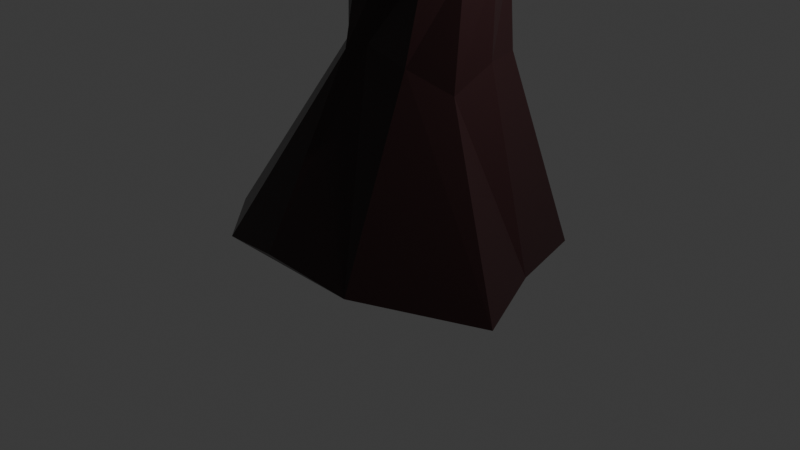 # Source: medis1_1_.blend  (saved by Blender 4.0.36; exported with 4.5.12 LTS)
import bpy
from mathutils import Matrix  # noqa: F401  (used for matrix-valued properties, if any)

bpy.ops.wm.read_factory_settings(use_empty=True)
scene = bpy.context.scene
scene.name = 'Scene'

# ---- collections
col_collection = bpy.data.collections.new('Collection'); scene.collection.children.link(col_collection)

# ---- materials (node trees are filled in below, after node groups)
mat_material_001 = bpy.data.materials.new('Material.001')
mat_material_001.use_transparent_shadow = False

# ---- material node trees
mat_material_001.use_nodes = True; mat_material_001.node_tree.nodes.clear()
_N = mat_material_001.node_tree.nodes; _L = mat_material_001.node_tree.links
n0 = _N.new('ShaderNodeBsdfPrincipled'); n0.name = 'Principled BSDF'; n0.location = (10, 300)
n0.inputs[0].default_value = (0.02362, 0.007978, 0.008744, 1.0)
n0.inputs[2].default_value = 0.3136
n1 = _N.new('ShaderNodeOutputMaterial'); n1.name = 'Material Output'; n1.location = (300, 300)
_L.new(n0.outputs[0], n1.inputs[0])
n1.is_active_output = True

# ---- world
world_world = bpy.data.worlds.new('World'); scene.world = world_world
world_world.use_nodes = True; world_world.node_tree.nodes.clear()
_N = world_world.node_tree.nodes; _L = world_world.node_tree.links
n0 = _N.new('ShaderNodeOutputWorld'); n0.name = 'World Output'; n0.location = (300, 300)
n1 = _N.new('ShaderNodeBackground'); n1.name = 'Background'; n1.location = (10, 300)
n1.inputs[0].default_value = (0.05088, 0.05088, 0.05088, 1.0)
_L.new(n1.outputs[0], n0.inputs[0])
n0.is_active_output = True
world_world.color = (0.05088, 0.05088, 0.05088)
world_world.use_sun_shadow = False
world_world.sun_shadow_jitter_overblur = 0.0

# ---- cameras
cam_camera = bpy.data.cameras.new('Camera')
cam_camera.clip_end = 100.0
cam_camera.ortho_scale = 7.314

# ---- lights
light_light = bpy.data.lights.new('Light', 'POINT')
light_light.transmission_factor = 0.0
light_light.energy = 1000.0
light_light.shadow_soft_size = 0.1
light_light.shadow_maximum_resolution = 0.006
light_light.use_absolute_resolution = True

# ---- meshes
me_cylinder = bpy.data.meshes.new('Cylinder')
me_cylinder.from_pydata([(-0.1236, 1.728, -0.9444), (0.5234, 0.7352, 0.8739), (0.8363, 1.371, -0.9005), (0.7809, 0.5823, 1.029), (1.461, 0.8434, -1.0), (1.072, 0.3883, 0.9295), (1.687, -3.412e-09, -1.0), (1.176, 6.847e-09, 0.9295), (2.008, -0.7928, -1.086), (1.196, -0.4845, 0.7382), (0.8434, -1.461, -1.0), (0.7881, -0.6726, 0.9295), (-0.1724, -1.51, -0.9263), (0.2274, -0.6002, 1.003), (-0.8434, -1.461, -1.0), (0.01145, -0.6726, 0.9295), (-1.461, -0.8434, -1.0), (-0.2728, -0.3883, 0.9295), (-1.687, -3.412e-09, -1.0), (-0.3769, 6.847e-09, 0.9295), (-1.404, 0.7469, -0.9688), (-0.1254, 0.2151, 0.8288), (-0.753, 1.384, -1.132), (0.01145, 0.6726, 0.9295), (0.2081, 0.6814, 1.87), (0.6166, 0.674, 1.82), (0.9475, 0.4472, 1.783), (1.101, 0.09753, 1.77), (1.063, -0.2582, 1.783), (0.8761, -0.5365, 1.82), (0.5934, -0.6953, 1.87), (0.2666, -0.7086, 1.92), (-0.04063, -0.5642, 1.957), (-0.2526, -0.2796, 1.97), (-0.2992, 0.1022, 1.957), (-0.1339, 0.4629, 1.92), (-0.004148, 0.3595, 3.361), (0.1902, 0.5936, 3.411), (0.4893, 0.6851, 3.446), (0.7852, 0.6062, 3.46), (0.9566, 0.4376, 3.446), (1.026, 0.2182, 3.411), (0.9858, -0.01285, 3.361), (0.8376, -0.2136, 3.312), (0.6014, -0.3304, 3.277), (0.333, -0.3214, 3.263), (0.09554, -0.1764, 3.277), (-0.03281, 0.07167, 3.312), (0.06456, -0.1569, 3.99), (-0.01419, 0.09433, 4.065), (0.001324, 0.3578, 4.131), (0.0928, 0.4231, 4.38), (0.386, 0.4771, 4.567), (0.6112, 0.366, 4.676), (0.7867, 0.1569, 4.696), (0.8654, -0.09433, 4.621), (0.8263, -0.3202, 4.471), (0.6799, -0.4604, 4.287), (0.4653, -0.4771, 4.118), (0.2401, -0.366, 4.009), (-1.101, -0.1982, 5.774), (-1.176, -0.04073, 5.865), (-1.245, 0.04514, 6.027), (-1.291, 0.03638, 6.218), (-1.301, -0.06466, 6.386), (-1.272, -0.2309, 6.486), (-1.212, -0.4178, 6.492), (-1.137, -0.5753, 6.402), (-1.067, -0.6612, 6.24), (-1.021, -0.6524, 6.049), (-1.012, -0.5514, 5.881), (-1.041, -0.3851, 5.78), (-3.367, -0.875, 5.296), (-3.369, -0.7147, 5.409), (-3.323, -0.6247, 5.578), (-3.241, -0.6292, 5.756), (-3.144, -0.7269, 5.897), (-3.059, -0.8917, 5.961), (-3.009, -1.079, 5.933), (-3.006, -1.24, 5.82), (-3.052, -1.33, 5.652), (-3.135, -1.325, 5.473), (-3.231, -1.228, 5.333), (-3.316, -1.063, 5.268), (-4.863, -1.531, 6.167), (-4.918, -1.433, 6.199), (-4.967, -1.367, 6.283), (-4.997, -1.351, 6.394), (-5.0, -1.389, 6.505), (-4.976, -1.471, 6.584), (-4.931, -1.575, 6.611), (-4.876, -1.673, 6.579), (-4.827, -1.739, 6.496), (-4.797, -1.756, 6.384), (-4.794, -1.718, 6.274), (-4.818, -1.635, 6.195), (-6.586, -2.376, 5.948), (-6.611, -2.331, 5.963), (-6.633, -2.301, 6.001), (-6.647, -2.294, 6.051), (-6.649, -2.311, 6.102), (-6.638, -2.348, 6.138), (-6.617, -2.396, 6.15), (-6.592, -2.44, 6.136), (-6.57, -2.47, 6.098), (-6.556, -2.478, 6.047), (-6.555, -2.46, 5.997), (-6.566, -2.423, 5.961), (0.8663, -0.2207, 2.907), (0.6636, -0.3643, 2.888), (0.8812, 0.4512, 2.945), (0.9889, 0.2256, 2.94), (-0.003733, -0.03021, 2.915), (-0.0767, 0.2398, 2.858), (0.0605, 0.4575, 2.907), (0.3201, 0.6181, 2.926), (0.4058, -0.4016, 2.875), (0.9801, -0.01168, 2.926), (0.6289, 0.6126, 2.94), (0.1546, -0.3087, 2.869), (0.4995, -0.5066, 2.488), (1.019, 0.02567, 2.462), (-0.1158, 0.2437, 2.443), (0.4427, 0.6412, 2.469), (0.2213, -0.4688, 2.495), (0.9371, -0.2286, 2.469), (0.7605, 0.5443, 2.462), (-0.01364, -0.2967, 2.498), (0.7535, -0.4168, 2.479), (0.9718, 0.3051, 2.459), (-0.1228, -0.06223, 2.53), (0.1215, 0.55, 2.479), (0.3151, 1.989, 3.133), (0.2302, 1.898, 3.156), (0.1306, 1.998, 3.013), (0.2204, 2.063, 2.959), (0.0656, 2.542, 3.526), (0.05546, 2.417, 3.524), (-0.1393, 2.463, 3.507), (-0.1354, 2.581, 3.47), (-0.05843, 2.679, 4.045), (-0.01519, 2.583, 3.976), (-0.1699, 2.49, 4.064), (-0.2393, 2.584, 4.103), (0.108, 2.539, 4.458), (0.1197, 2.525, 4.407), (0.1109, 2.444, 4.44), (0.08353, 2.454, 4.486), (0.5048, 2.473, 4.644), (0.5193, 2.484, 4.592), (0.5992, 2.472, 4.626), (0.5887, 2.445, 4.671), (0.5048, 2.473, 4.644), (0.5193, 2.484, 4.592), (0.5992, 2.472, 4.626), (0.5887, 2.445, 4.671), (-0.2003, -3.164, 3.579), (-0.01928, -3.175, 3.576), (-0.1512, -2.932, 3.446), (-0.3206, -2.909, 3.505), (-0.3141, -3.388, 2.913), (-0.2564, -3.389, 2.91), (-0.2985, -3.313, 2.955), (-0.3525, -3.326, 2.971), (-0.4015, -3.104, 2.528), (-0.3438, -3.1, 2.527), (-0.3859, -3.14, 2.605), (-0.4399, -3.157, 2.594), (-0.4684, -2.796, 2.716), (-0.4446, -2.794, 2.715), (-0.462, -2.811, 2.748), (-0.4843, -2.818, 2.743), (-0.7469, -0.3807, 5.374), (-0.8335, -0.1887, 5.365), (-0.9093, -0.009746, 5.452), (-0.954, 0.1083, 5.611), (-0.6327, -0.583, 5.834), (-0.631, -0.6084, 5.645), (-0.8398, -0.09397, 6.071), (-0.7533, -0.286, 6.08), (-0.9557, 0.1336, 5.8), (-0.6728, -0.5343, 5.476), (-0.6774, -0.465, 5.993), (-0.9139, 0.05963, 5.969), (-0.7143, -0.1845, 5.182), (-0.8242, 0.1364, 5.426), (-0.4571, -0.5887, 5.465), (-0.549, -0.2272, 5.896), (-0.8062, 0.177, 5.614), (-0.5218, -0.5267, 5.296), (-0.4728, -0.4158, 5.811), (-0.7415, 0.115, 5.783), (-0.616, -0.3788, 5.193), (-0.7905, 0.004059, 5.268), (-0.4392, -0.5481, 5.653), (-0.6473, -0.03295, 5.886), (-0.04928, -2.016, 5.885), (-0.1372, -2.032, 5.967), (-0.1364, -2.044, 5.881), (-0.05744, -2.035, 5.799), (-2.458, -0.2159, 4.203), (-2.526, -0.2238, 4.309), (-2.483, -0.3264, 4.259), (-2.414, -0.324, 4.154), (0.5653, -0.4145, 3.949), (0.3432, -0.3778, 3.84), (0.8524, 0.1008, 4.255), (0.8562, -0.1337, 4.189), (0.3995, 0.4713, 4.173), (0.5744, 0.4641, 4.197), (0.15, -0.2215, 3.779), (0.04188, 0.01362, 3.782), (0.05331, 0.2592, 3.849), (0.7521, -0.3236, 4.077), (0.7481, 0.3172, 4.258), (0.255, 0.4776, 3.977), (0.2194, -0.2771, 3.558), (0.8469, -0.1736, 3.751), (0.7655, 0.4508, 3.822), (0.05857, -0.07492, 3.546), (0.1218, 0.4264, 3.63), (0.6768, -0.327, 3.677), (0.8869, 0.2677, 3.834), (0.3338, 0.5629, 3.704), (0.4492, -0.3679, 3.606), (0.9191, 0.04399, 3.808), (0.5796, 0.5574, 3.774), (0.01886, 0.1865, 3.572), (2.784, -0.3379, 4.084), (2.758, -0.3156, 4.259), (2.76, -0.4075, 4.233), (2.756, -0.4231, 4.062), (3.676, -0.4834, 4.212), (3.509, -0.4612, 4.271), (3.532, -0.553, 4.26), (3.682, -0.5687, 4.176), (3.968, -0.6326, 5.091), (3.877, -0.6103, 4.939), (3.893, -0.7022, 4.96), (4.004, -0.7178, 5.091), (3.3, -0.7538, 5.465), (3.423, -0.7315, 5.337), (3.406, -0.8233, 5.357), (3.31, -0.839, 5.499), (3.006, -0.8439, 5.156), (3.161, -0.7636, 5.193), (3.167, -0.8588, 5.196), (3.01, -0.9303, 5.189), (3.159, -0.9419, 4.656), (3.21, -0.8385, 4.792), (3.237, -0.9295, 4.803), (3.161, -1.03, 4.685), (3.443, -0.9215, 4.554), (3.328, -0.8428, 4.665), (3.362, -0.9251, 4.699), (3.449, -1.011, 4.578), (3.607, -0.8017, 4.69), (3.436, -0.8451, 4.711), (3.495, -0.9113, 4.746), (3.657, -0.879, 4.697), (3.61, -0.6907, 4.967), (3.478, -0.7919, 4.903), (3.545, -0.8425, 4.949), (3.683, -0.7454, 4.983), (3.522, -0.7407, 5.115), (3.49, -0.7656, 5.099), (3.506, -0.778, 5.11), (3.54, -0.7541, 5.119), (-2.315, -0.4288, 6.117), (-2.255, -0.5943, 6.198), (-2.292, -0.7578, 5.499), (-2.347, -0.5704, 5.511), (-2.382, -0.4114, 5.614), (-2.339, -0.3092, 5.819), (-2.159, -1.029, 5.916), (-2.136, -0.9872, 5.72), (-2.2, -0.7816, 6.185), (-2.322, -0.3136, 5.946), (-2.167, -0.9234, 5.621), (-2.165, -0.9407, 6.082), (-1.994, -0.4979, 6.274), (-2.016, -0.4717, 5.581), (-2.129, -0.2416, 5.864), (-1.938, -0.9241, 5.774), (-1.938, -0.6852, 6.266), (-2.125, -0.2465, 5.992), (-1.959, -0.86, 5.673), (-1.892, -0.8438, 6.167), (-2.046, -0.3323, 6.188), (-1.96, -0.659, 5.573), (-2.062, -0.3131, 5.681), (-1.869, -0.9313, 6.002), (-1.699, -1.722, 5.112), (-1.714, -1.69, 5.063), (-1.601, -1.691, 5.139), (-1.611, -1.659, 5.089), (-2.445, 0.1545, 5.886), (-2.436, 0.1521, 5.957), (-2.33, 0.1919, 5.912), (-2.327, 0.1892, 5.983), (-1.242, -0.03519, 2.859), (-1.198, -0.02342, 3.0), (-1.225, 0.0758, 2.979), (-1.24, 0.07724, 2.827), (-0.3213, -0.1706, 4.58), (-0.3957, 0.2292, 4.814), (0.1383, -0.5536, 4.801), (0.1732, -0.05496, 5.246), (-0.3129, 0.32, 5.001), (-0.02369, -0.5017, 4.702), (0.2286, -0.2124, 5.189), (-0.1725, 0.2977, 5.169), (-0.184, -0.3723, 4.595), (-0.3988, 0.04961, 4.661), (0.113, -0.4601, 5.002), (-0.01222, 0.1684, 5.275), (-0.1694, -0.1652, 4.348), (-0.2301, 0.265, 4.578), (0.428, -0.4741, 4.69), (0.3594, -0.00141, 5.078), (-0.1223, 0.3752, 4.763), (0.1688, -0.492, 4.472), (0.4152, -0.1676, 5.023), (0.04729, 0.3683, 4.932), (-0.0171, -0.3699, 4.365), (-0.2474, 0.06721, 4.426), (0.4214, -0.3569, 4.901), (0.2331, 0.2462, 5.04), (0.9834, -0.1177, 6.001), (1.007, -0.1853, 5.977), (1.063, -0.09476, 5.93), (1.087, -0.166, 5.906), (1.523, -2.889, 6.205), (1.471, -2.907, 6.222), (1.475, -2.923, 6.188), (1.524, -2.909, 6.169), (1.789, -3.471, 6.542), (1.758, -3.509, 6.511), (1.794, -3.514, 6.499), (1.826, -3.481, 6.527), (1.843, -3.779, 6.854), (1.812, -3.816, 6.823), (1.847, -3.822, 6.811), (1.88, -3.788, 6.839), (-4.218, -1.11, 6.248), (-4.168, -1.227, 6.322), (-4.185, -1.394, 5.804), (-4.233, -1.255, 5.8), (-4.265, -1.13, 5.867), (-4.274, -1.054, 5.986), (-4.079, -1.567, 6.14), (-4.097, -1.574, 6.001), (-4.121, -1.366, 6.326), (-4.257, -1.047, 6.125), (-4.135, -1.511, 5.877), (-4.088, -1.491, 6.259), (-3.936, -1.157, 6.246), (-4.051, -1.175, 5.694), (-4.075, -0.9641, 5.9), (-3.895, -1.522, 5.89), (-3.888, -1.306, 6.243), (-4.044, -0.9592, 6.048), (-3.946, -1.452, 5.763), (-3.861, -1.438, 6.167), (-3.993, -1.03, 6.175), (-4.003, -1.325, 5.692), (-4.077, -1.043, 5.771), (-3.864, -1.517, 6.038), (-3.792, -2.141, 6.03), (-3.898, -2.215, 6.055), (-3.852, -2.256, 6.01), (-3.748, -2.188, 5.98), (-3.68, -2.273, 6.237), (-3.734, -2.379, 6.293), (-3.663, -2.373, 6.319), (-3.604, -2.273, 6.266), (-3.742, -2.162, 6.45), (-3.79, -2.214, 6.56), (-3.787, -2.139, 6.571), (-3.738, -2.082, 6.468), (-4.013, -2.129, 6.343), (-4.061, -2.182, 6.454), (-4.058, -2.107, 6.464), (-4.008, -2.05, 6.361), (-0.233, 1.886, 4.295), (-0.2968, 1.824, 4.215), (-0.1457, 1.906, 4.16), (-0.2309, 1.876, 4.105), (-0.4023, 2.34, 4.226), (-0.4386, 2.23, 4.252), (-0.4482, 2.285, 4.08), (-0.5021, 2.209, 4.13), (-1.086, 2.734, 4.345), (-1.009, 2.65, 4.379), (-1.136, 2.607, 4.258), (-1.081, 2.545, 4.325)], [], [(0, 1, 3, 2), (2, 3, 5, 4), (4, 5, 7, 6), (6, 7, 9, 8), (8, 9, 11, 10), (10, 11, 13, 12), (12, 13, 15, 14), (14, 15, 17, 16), (16, 17, 19, 18), (18, 19, 21, 20), (1, 23, 35, 24), (20, 21, 23, 22), (22, 23, 1, 0), (0, 2, 4, 6, 8, 10, 12, 14, 16, 18, 20, 22), (109, 108, 42, 43), (3, 1, 24, 25), (7, 5, 26, 27), (23, 21, 34, 35), (5, 3, 25, 26), (21, 19, 33, 34), (19, 17, 32, 33), (17, 15, 31, 32), (15, 13, 30, 31), (13, 11, 29, 30), (11, 9, 28, 29), (9, 7, 27, 28), (205, 204, 57, 58), (111, 110, 39, 40), (113, 112, 46, 47), (115, 114, 36, 37), (116, 109, 43, 44), (117, 111, 40, 41), (114, 113, 47, 36), (115, 37, 133, 134), (44, 45, 156, 157), (108, 117, 41, 42), (110, 118, 38, 39), (112, 119, 45, 46), (173, 172, 71, 60), (207, 206, 54, 55), (209, 208, 51, 52), (210, 205, 58, 59), (212, 211, 48, 49), (213, 207, 55, 56), (214, 209, 52, 53), (211, 210, 59, 48), (215, 212, 49, 50), (204, 213, 56, 57), (206, 214, 53, 54), (51, 208, 386, 384), (269, 268, 76, 77), (175, 174, 61, 62), (177, 176, 68, 69), (179, 178, 65, 66), (180, 175, 62, 63), (181, 177, 69, 70), (182, 179, 66, 67), (183, 180, 63, 64), (172, 181, 70, 71), (174, 173, 60, 61), (176, 182, 67, 68), (178, 183, 64, 65), (345, 344, 88, 89), (271, 270, 83, 72), (273, 272, 73, 74), (275, 274, 80, 81), (276, 269, 77, 78), (277, 273, 74, 75), (278, 275, 81, 82), (279, 276, 78, 79), (268, 277, 75, 76), (270, 278, 82, 83), (272, 271, 72, 73), (274, 279, 79, 80), (92, 91, 103, 104), (347, 346, 95, 84), (349, 348, 85, 86), (351, 350, 92, 93), (352, 345, 89, 90), (353, 349, 86, 87), (354, 351, 93, 94), (355, 352, 90, 91), (344, 353, 87, 88), (346, 354, 94, 95), (348, 347, 84, 85), (350, 355, 91, 92), (97, 96, 107, 106, 105, 104, 103, 102, 101, 100, 99, 98), (89, 88, 100, 101), (84, 95, 107, 96), (86, 85, 97, 98), (93, 92, 104, 105), (90, 89, 101, 102), (87, 86, 98, 99), (94, 93, 105, 106), (91, 90, 102, 103), (88, 87, 99, 100), (95, 94, 106, 107), (85, 84, 96, 97), (130, 127, 119, 112), (129, 126, 118, 110), (128, 125, 117, 108), (127, 124, 116, 119), (126, 123, 115, 118), (131, 122, 113, 114), (125, 121, 111, 117), (124, 120, 109, 116), (123, 131, 114, 115), (112, 113, 302, 301), (121, 129, 110, 111), (120, 128, 108, 109), (31, 30, 128, 120), (28, 27, 129, 121), (35, 34, 130, 122), (25, 24, 131, 123), (32, 31, 120, 124), (29, 28, 121, 125), (24, 35, 122, 131), (26, 25, 123, 126), (33, 32, 124, 127), (30, 29, 125, 128), (27, 26, 126, 129), (34, 33, 127, 130), (135, 134, 138, 139), (118, 115, 134, 135), (38, 118, 135, 132), (37, 38, 132, 133), (136, 139, 143, 140), (134, 133, 137, 138), (132, 135, 139, 136), (133, 132, 136, 137), (143, 142, 146, 147), (137, 136, 140, 141), (139, 138, 142, 143), (138, 137, 141, 142), (146, 145, 149, 150), (142, 141, 145, 146), (140, 143, 147, 144), (141, 140, 144, 145), (148, 151, 155, 152), (144, 147, 151, 148), (145, 144, 148, 149), (147, 146, 150, 151), (155, 154, 153, 152), (149, 148, 152, 153), (151, 150, 154, 155), (150, 149, 153, 154), (156, 159, 163, 160), (116, 44, 157, 158), (119, 116, 158, 159), (45, 119, 159, 156), (160, 163, 167, 164), (157, 156, 160, 161), (159, 158, 162, 163), (158, 157, 161, 162), (167, 166, 170, 171), (161, 160, 164, 165), (163, 162, 166, 167), (162, 161, 165, 166), (171, 170, 169, 168), (166, 165, 169, 170), (164, 167, 171, 168), (165, 164, 168, 169), (195, 191, 183, 178), (194, 190, 182, 176), (174, 193, 200, 201), (192, 189, 181, 172), (191, 188, 180, 183), (190, 187, 179, 182), (189, 186, 177, 181), (188, 185, 175, 180), (187, 195, 178, 179), (194, 176, 197, 196), (185, 193, 174, 175), (184, 192, 172, 173), (304, 312, 192, 184), (305, 313, 193, 185), (306, 314, 194, 186), (307, 315, 195, 187), (308, 305, 185, 188), (309, 306, 186, 189), (310, 307, 187, 190), (311, 308, 188, 191), (312, 309, 189, 192), (313, 304, 184, 193), (314, 310, 190, 194), (315, 311, 191, 195), (199, 196, 197, 198), (177, 186, 199, 198), (186, 194, 196, 199), (176, 177, 198, 197), (200, 203, 202, 201), (184, 173, 202, 203), (173, 174, 201, 202), (193, 184, 203, 200), (226, 223, 215, 208), (225, 222, 214, 206), (224, 221, 213, 204), (223, 220, 212, 215), (227, 219, 210, 211), (222, 218, 209, 214), (221, 217, 207, 213), (220, 227, 211, 212), (219, 216, 205, 210), (218, 226, 208, 209), (217, 225, 228, 231), (216, 224, 204, 205), (46, 45, 224, 216), (43, 42, 225, 217), (40, 39, 226, 218), (47, 46, 216, 219), (37, 36, 227, 220), (44, 43, 217, 221), (41, 40, 218, 222), (36, 47, 219, 227), (38, 37, 220, 223), (45, 44, 221, 224), (42, 41, 222, 225), (39, 38, 223, 226), (230, 231, 235, 234), (225, 206, 229, 228), (206, 207, 230, 229), (207, 217, 231, 230), (235, 232, 236, 239), (228, 229, 233, 232), (231, 228, 232, 235), (229, 230, 234, 233), (238, 239, 243, 242), (233, 234, 238, 237), (234, 235, 239, 238), (232, 233, 237, 236), (240, 241, 245, 244), (236, 237, 241, 240), (239, 236, 240, 243), (237, 238, 242, 241), (247, 244, 248, 251), (243, 240, 244, 247), (241, 242, 246, 245), (242, 243, 247, 246), (250, 251, 255, 254), (245, 246, 250, 249), (246, 247, 251, 250), (244, 245, 249, 248), (255, 252, 256, 259), (248, 249, 253, 252), (251, 248, 252, 255), (249, 250, 254, 253), (259, 256, 260, 263), (253, 254, 258, 257), (254, 255, 259, 258), (252, 253, 257, 256), (262, 263, 267, 266), (257, 258, 262, 261), (258, 259, 263, 262), (256, 257, 261, 260), (267, 264, 265, 266), (260, 261, 265, 264), (263, 260, 264, 267), (261, 262, 266, 265), (291, 287, 279, 274), (290, 281, 271, 272), (289, 286, 278, 270), (288, 285, 277, 268), (287, 284, 276, 279), (286, 283, 294, 295), (273, 277, 297, 296), (284, 280, 269, 276), (283, 291, 274, 275), (282, 290, 272, 273), (281, 289, 270, 271), (280, 288, 268, 269), (65, 64, 288, 280), (60, 71, 289, 281), (62, 61, 290, 282), (69, 68, 291, 283), (66, 65, 280, 284), (63, 62, 282, 285), (70, 69, 283, 286), (67, 66, 284, 287), (64, 63, 285, 288), (71, 70, 286, 289), (61, 60, 281, 290), (68, 67, 287, 291), (295, 294, 292, 293), (283, 275, 292, 294), (278, 286, 295, 293), (275, 278, 293, 292), (299, 298, 296, 297), (277, 285, 299, 297), (285, 282, 298, 299), (282, 273, 296, 298), (303, 300, 301, 302), (130, 112, 301, 300), (113, 122, 303, 302), (122, 130, 300, 303), (327, 323, 311, 315), (326, 322, 310, 314), (325, 316, 304, 313), (324, 321, 309, 312), (323, 320, 308, 311), (322, 319, 330, 331), (321, 318, 306, 309), (320, 317, 305, 308), (319, 327, 315, 307), (318, 326, 332, 335), (317, 325, 313, 305), (316, 324, 312, 304), (48, 59, 324, 316), (50, 49, 325, 317), (57, 56, 326, 318), (54, 53, 327, 319), (51, 50, 317, 320), (58, 57, 318, 321), (55, 54, 319, 322), (52, 51, 320, 323), (59, 58, 321, 324), (49, 48, 316, 325), (56, 55, 322, 326), (53, 52, 323, 327), (331, 330, 328, 329), (319, 307, 328, 330), (310, 322, 331, 329), (307, 310, 329, 328), (334, 335, 339, 338), (326, 314, 333, 332), (314, 306, 334, 333), (306, 318, 335, 334), (338, 339, 343, 342), (332, 333, 337, 336), (335, 332, 336, 339), (333, 334, 338, 337), (343, 340, 341, 342), (336, 337, 341, 340), (339, 336, 340, 343), (337, 338, 342, 341), (367, 363, 355, 350), (366, 357, 347, 348), (365, 362, 354, 346), (364, 361, 353, 344), (363, 360, 352, 355), (362, 359, 351, 354), (361, 358, 349, 353), (360, 356, 345, 352), (350, 351, 370, 369), (358, 366, 348, 349), (357, 365, 346, 347), (356, 364, 344, 345), (77, 76, 364, 356), (72, 83, 365, 357), (74, 73, 366, 358), (81, 80, 367, 359), (78, 77, 356, 360), (75, 74, 358, 361), (82, 81, 359, 362), (79, 78, 360, 363), (76, 75, 361, 364), (83, 82, 362, 365), (73, 72, 357, 366), (80, 79, 363, 367), (371, 368, 372, 375), (351, 359, 371, 370), (367, 350, 369, 368), (359, 367, 368, 371), (373, 374, 378, 377), (369, 370, 374, 373), (370, 371, 375, 374), (368, 369, 373, 372), (378, 379, 383, 382), (374, 375, 379, 378), (372, 373, 377, 376), (375, 372, 376, 379), (383, 380, 381, 382), (376, 377, 381, 380), (379, 376, 380, 383), (377, 378, 382, 381), (387, 385, 389, 391), (208, 215, 387, 386), (215, 50, 385, 387), (50, 51, 384, 385), (391, 389, 393, 395), (385, 384, 388, 389), (386, 387, 391, 390), (384, 386, 390, 388), (394, 395, 393, 392), (389, 388, 392, 393), (390, 391, 395, 394), (388, 390, 394, 392)])
_uv = me_cylinder.uv_layers.new(name='UVMap')
_uv.uv.foreach_set('vector', [1.714, 4.749, 2.039, 3.427, 2.193, 3.315, 2.308, 4.722, 3.82, 4.648, 4.159, 3.212, 4.366, 3.267, 4.328, 4.675, 4.328, 4.675, 4.366, 3.267, 4.648, 3.23, 4.942, 4.594, 4.942, 4.594, 4.648, 3.23, 4.991, 3.317, 5.552, 4.581, 0.1463, 2.879, -0.9885, 2.024, -1.027, 1.688, 0.364, 1.994, 0.364, 1.994, -1.027, 1.688, -0.9883, 1.307, 0.495, 1.291, 0.495, 1.291, -0.9883, 1.307, -0.8927, 1.167, 0.6555, 0.8606, 2.822, 0.5907, 3.108, -0.7706, 3.333, -0.8149, 3.311, 0.4943, 3.311, 0.4943, 3.333, -0.8149, 3.614, -0.8555, 3.921, 0.4062, 4.569, 0.5436, 4.796, -0.4625, 5.009, -0.5666, 5.133, 0.5436, 2.039, 3.427, 1.678, 3.373, 1.574, 2.657, 1.847, 2.711, 0.6555, 4.689, 1.497, 3.419, 1.678, 3.373, 1.213, 4.851, 1.213, 4.851, 1.678, 3.373, 2.039, 3.427, 1.714, 4.749, -3.684, 5.409, -4.251, 4.952, -4.552, 4.458, -4.515, 3.839, -4.552, 3.234, -3.618, 3.043, -2.924, 3.237, -2.481, 3.422, -2.204, 3.976, -2.241, 4.595, -2.6, 5.035, -3.179, 5.321, -2.372, 1.268, -2.436, 1.42, -2.789, 1.44, -2.708, 1.323, 2.193, 3.315, 2.039, 3.427, 1.847, 2.711, 2.124, 2.756, 4.648, 3.23, 4.366, 3.267, 4.221, 2.67, 4.491, 2.647, 4.046, -0.8855, 3.75, -0.7854, 3.581, -1.58, 3.82, -1.573, 4.366, 3.267, 4.159, 3.212, 3.988, 2.663, 4.221, 2.67, 3.75, -0.7854, 3.614, -0.8555, 3.309, -1.553, 3.581, -1.58, 3.614, -0.8555, 3.333, -0.8149, 3.091, -1.505, 3.309, -1.553, 3.333, -0.8149, 3.108, -0.7706, 2.965, -1.445, 3.091, -1.505, -0.8927, 1.167, -0.9883, 1.307, -1.63, 1.374, -1.607, 1.143, -0.9883, 1.307, -1.027, 1.688, -1.663, 1.594, -1.63, 1.374, -1.027, 1.688, -0.9885, 2.024, -1.702, 1.762, -1.663, 1.594, 4.991, 3.317, 4.648, 3.23, 4.491, 2.647, 4.717, 2.602, -2.963, 0.8686, -3.071, 0.9922, -3.316, 0.9982, -3.162, 0.8844, 4.276, 1.835, 4.1, 1.853, 3.928, 1.505, 4.083, 1.5, 3.57, -2.208, 3.37, -2.22, 3.224, -2.454, 3.406, -2.51, 1.949, 1.962, 1.741, 1.962, 1.694, 1.634, 1.872, 1.615, -2.314, 1.093, -2.372, 1.268, -2.708, 1.323, -2.629, 1.157, 4.432, 1.822, 4.276, 1.835, 4.083, 1.5, 4.248, 1.504, 3.705, -2.252, 3.57, -2.208, 3.406, -2.51, 3.599, -2.567, -0.2586, 4.732, -0.5651, 4.561, 0.05519, 3.864, 0.179, 3.842, 4.544, -2.407, 4.355, -2.431, 4.322, -4.499, 4.45, -4.484, 4.545, 1.813, 4.432, 1.822, 4.248, 1.504, 4.396, 1.515, 0.7201, 1.615, 0.6555, 1.487, 0.9552, 1.279, 1.039, 1.449, 3.37, -2.22, 3.164, -2.153, 3.101, -2.416, 3.224, -2.454, 3.106, -3.985, 2.963, -3.968, 2.95, -4.274, 3.087, -4.29, 4.371, 0.9196, 4.209, 0.8959, 4.117, 0.5907, 4.309, 0.6197, 1.466, 1.096, 1.404, 0.9926, 1.459, 0.735, 1.661, 0.882, -2.905, 0.7709, -2.963, 0.8686, -3.162, 0.8844, -3.061, 0.7685, 3.478, -2.896, 3.314, -2.829, 3.173, -2.959, 3.349, -3.038, 4.482, 0.9783, 4.371, 0.9196, 4.309, 0.6197, 4.463, 0.7021, 4.04, 0.9138, 3.907, 0.969, 3.82, 0.7074, 3.938, 0.6228, 3.314, -2.829, 3.14, -2.799, 3.009, -2.942, 3.173, -2.959, 3.599, -2.991, 3.478, -2.896, 3.349, -3.038, 3.525, -3.106, -3.071, 0.9922, -3.2, 1.105, -3.482, 1.079, -3.316, 0.9982, 4.209, 0.8959, 4.04, 0.9138, 3.938, 0.6228, 4.117, 0.5907, 5.019, -3.243, 5.233, -3.243, 5.106, -2.168, 5.045, -2.18, 2.671, -2.311, 2.803, -2.31, 2.822, -1.679, 2.686, -1.698, 3.302, -4.191, 3.23, -4.066, 3.195, -4.372, 3.246, -4.499, -3.996, -0.1622, -4.127, -0.1964, -4.319, -0.5762, -4.198, -0.5077, 2.531, -3.387, 2.68, -3.375, 2.653, -3.061, 2.514, -3.056, 2.111, -0.3548, 1.986, -0.309, 2.181, -0.6142, 2.295, -0.6947, -3.882, -0.1483, -3.996, -0.1622, -4.198, -0.5077, -4.097, -0.4558, 2.402, -3.393, 2.531, -3.387, 2.514, -3.056, 2.4, -3.066, 2.231, -0.3861, 2.111, -0.3548, 2.295, -0.6947, 2.4, -0.7636, 2.963, -3.968, 2.839, -4.022, 2.822, -4.328, 2.95, -4.274, 3.23, -4.066, 3.106, -3.985, 3.087, -4.29, 3.195, -4.372, -4.127, -0.1964, -4.241, -0.2417, -4.427, -0.6431, -4.319, -0.5762, 2.944, 5.091, 2.822, 5.16, 2.822, 4.845, 2.942, 4.776, 2.693, -0.882, 2.789, -0.8756, 2.766, -0.2903, 2.698, -0.2881, 2.935, 1.521, 3.074, 1.522, 3.067, 2.285, 2.929, 2.28, 1.746, -1.319, 1.597, -1.312, 1.193, -1.941, 1.319, -1.939, -3.744, -1.236, -3.869, -1.295, -3.501, -1.884, -3.366, -1.904, 2.535, -2.302, 2.671, -2.311, 2.686, -1.698, 2.552, -1.686, 1.834, -1.342, 1.746, -1.319, 1.319, -1.939, 1.458, -1.934, 3.214, 1.47, 3.265, 1.46, 3.286, 2.213, 3.198, 2.26, 2.431, -2.286, 2.535, -2.302, 2.552, -1.686, 2.456, -1.647, 1.945, -1.404, 1.834, -1.342, 1.458, -1.934, 1.573, -1.928, 3.074, 1.522, 3.214, 1.47, 3.198, 2.26, 3.067, 2.285, 2.822, 1.511, 2.935, 1.521, 2.929, 2.28, 2.822, 2.247, -3.869, -1.295, -3.991, -1.32, -3.634, -1.873, -3.501, -1.884, -3.723, -3.291, -3.778, -3.331, -3.094, -4.499, -3.069, -4.48, 3.017, 2.94, 3.122, 2.936, 3.162, 3.41, 3.081, 3.42, 1.324, -2.728, 1.246, -2.706, 1.284, -3.263, 1.329, -3.303, -3.531, -2.684, -3.629, -2.698, -3.723, -3.291, -3.65, -3.252, 2.589, -0.8803, 2.693, -0.882, 2.698, -0.2881, 2.616, -0.2938, 1.421, -2.753, 1.324, -2.728, 1.329, -3.303, 1.395, -3.349, -3.447, -2.678, -3.531, -2.684, -3.65, -3.252, -3.58, -3.223, 2.505, -0.871, 2.589, -0.8803, 2.616, -0.2938, 2.541, -0.3059, 1.511, -2.772, 1.421, -2.753, 1.395, -3.349, 1.466, -3.387, 3.122, 2.936, 3.213, 2.925, 3.224, 3.409, 3.162, 3.41, 2.927, 2.935, 3.017, 2.94, 3.081, 3.42, 3.004, 3.436, -3.629, -2.698, -3.717, -2.717, -3.778, -3.331, -3.723, -3.291, 1.373, 4.992, 1.337, 4.992, 1.306, 4.973, 1.288, 4.94, 1.288, 4.902, 1.306, 4.87, 1.337, 4.851, 1.373, 4.851, 1.404, 4.87, 1.422, 4.902, 1.422, 4.94, 1.404, 4.973, 2.698, -0.2881, 2.766, -0.2903, 2.582, 1.04, 2.551, 1.041, 3.081, 3.42, 3.162, 3.41, 3.334, 4.764, 3.298, 4.769, 1.329, -3.303, 1.284, -3.263, 0.6555, -4.442, 0.6755, -4.461, -3.65, -3.252, -3.723, -3.291, -3.069, -4.48, -3.036, -4.462, 2.616, -0.2938, 2.698, -0.2881, 2.551, 1.041, 2.513, 1.039, 1.395, -3.349, 1.329, -3.303, 0.6755, -4.461, 0.7057, -4.481, -3.58, -3.223, -3.65, -3.252, -3.036, -4.462, -3.004, -4.449, 2.541, -0.3059, 2.616, -0.2938, 2.513, 1.039, 2.479, 1.033, 1.466, -3.387, 1.395, -3.349, 0.7057, -4.481, 0.7379, -4.499, 3.162, 3.41, 3.224, 3.409, 3.363, 4.764, 3.334, 4.764, 3.004, 3.436, 3.081, 3.42, 3.298, 4.769, 3.262, 4.776, 3.395, -1.956, 3.224, -1.905, 3.164, -2.153, 3.37, -2.22, 4.262, 2.181, 4.052, 2.2, 3.933, 1.869, 4.1, 1.853, -2.103, 1.401, -2.149, 1.55, -2.492, 1.52, -2.436, 1.42, -1.997, 0.8973, -2.017, 1.033, -2.314, 1.093, -2.278, 0.9374, 2.221, 2.298, 2.021, 2.29, 1.949, 1.962, 2.16, 1.959, 1.785, 2.272, 1.565, 2.276, 1.605, 1.983, 1.741, 1.962, 4.606, 2.121, 4.458, 2.152, 4.276, 1.835, 4.432, 1.822, -2.017, 1.033, -2.056, 1.217, -2.372, 1.268, -2.314, 1.093, 2.021, 2.29, 1.785, 2.272, 1.741, 1.962, 1.949, 1.962, 0.2354, 4.555, 0.4307, 4.608, 0.3072, 5.417, 0.2354, 5.398, 4.458, 2.152, 4.262, 2.181, 4.1, 1.853, 4.276, 1.835, -2.056, 1.217, -2.103, 1.401, -2.436, 1.42, -2.372, 1.268, -1.607, 1.143, -1.63, 1.374, -2.103, 1.401, -2.056, 1.217, 4.717, 2.602, 4.491, 2.647, 4.262, 2.181, 4.458, 2.152, 3.82, -1.573, 3.581, -1.58, 3.395, -1.956, 3.616, -1.92, 2.124, 2.756, 1.847, 2.711, 1.785, 2.272, 2.021, 2.29, -1.595, 0.9483, -1.607, 1.143, -2.056, 1.217, -2.017, 1.033, 4.853, 2.547, 4.717, 2.602, 4.458, 2.152, 4.606, 2.121, 1.847, 2.711, 1.574, 2.657, 1.565, 2.276, 1.785, 2.272, 2.308, 2.778, 2.124, 2.756, 2.021, 2.29, 2.221, 2.298, 3.309, -1.553, 3.091, -1.505, 3.082, -1.872, 3.224, -1.905, -1.63, 1.374, -1.663, 1.594, -2.149, 1.55, -2.103, 1.401, 4.491, 2.647, 4.221, 2.67, 4.052, 2.2, 4.262, 2.181, 3.581, -1.58, 3.309, -1.553, 3.224, -1.905, 3.395, -1.956, 0.2354, 3.832, 0.179, 3.842, 0.0406, 3.355, 0.1053, 3.297, 5.133, -0.5666, 5.343, -0.5034, 5.206, 0.4754, 5.133, 0.5038, 0.6246, 4.461, 0.2635, 4.555, 0.2354, 3.487, 0.3587, 3.555, 2.568, 3.623, 2.786, 3.671, 2.714, 4.623, 2.651, 4.562, 5.128, 5.358, 4.999, 5.407, 4.909, 4.963, 5.052, 5.0, 0.179, 3.842, 0.05519, 3.864, 0.01319, 3.4, 0.0406, 3.355, 0.3587, 3.555, 0.2354, 3.487, 0.5904, 3.043, 0.6246, 3.116, 2.651, 4.562, 2.714, 4.623, 2.582, 4.991, 2.568, 4.904, -0.2826, 3.06, -0.2924, 3.14, -0.5406, 3.068, -0.5651, 3.043, -0.3972, 5.394, -0.4787, 5.387, -0.5651, 5.006, -0.4954, 5.062, 0.1053, 3.297, 0.0406, 3.355, -0.2924, 3.14, -0.2826, 3.06, 5.254, 5.342, 5.128, 5.324, 5.183, 4.996, 5.31, 4.95, 3.274, 5.123, 3.217, 5.123, 3.219, 4.834, 3.222, 4.776, 5.31, 4.95, 5.183, 4.996, 5.128, 4.691, 5.148, 4.675, 5.052, 5.0, 4.909, 4.963, 5.094, 4.675, 5.128, 4.696, -0.4954, 5.062, -0.5651, 5.006, -0.4059, 4.732, -0.3972, 4.77, 2.392, 2.361, 2.392, 2.361, 2.392, 2.361, 2.392, 2.361, 3.114, 5.13, 3.051, 5.143, 3.051, 4.776, 3.069, 4.838, 4.913, -0.5789, 4.878, -0.591, 4.878, -0.8856, 4.916, -0.8788, 0.2352, 5.102, 0.1981, 5.097, 0.2028, 4.732, 0.2352, 4.733, 4.375, 0.5235, 4.411, 0.5247, 4.414, 0.583, 4.375, 0.5801, 2.392, 2.361, 2.392, 2.361, 2.392, 2.361, 2.392, 2.361, 2.392, 2.361, 2.392, 2.361, 2.392, 2.361, 2.392, 2.361, 2.392, 2.361, 2.392, 2.361, 2.392, 2.361, 2.392, 2.361, 4.728, 4.675, 4.909, 4.754, 4.561, 5.073, 4.506, 5.106, -0.9949, 4.881, -1.267, 4.839, -1.267, 3.057, -1.209, 3.263, 4.731, -2.616, 4.544, -2.65, 4.611, -4.493, 4.731, -4.499, 4.355, -2.431, 4.205, -2.415, 4.205, -4.33, 4.322, -4.499, 4.506, 5.106, 4.561, 5.073, 4.642, 5.354, 4.666, 5.408, 5.233, -3.243, 5.354, -3.214, 5.327, -2.717, 5.288, -2.725, -0.3972, 4.732, -0.2787, 4.733, -0.3342, 5.105, -0.3751, 5.107, -1.209, 3.263, -1.267, 3.057, -0.8003, 3.043, -0.8422, 3.098, 0.9676, 4.851, 1.008, 4.853, 1.008, 5.079, 0.9913, 5.078, 5.288, -2.725, 5.327, -2.717, 5.273, -2.472, 5.233, -2.482, -0.3751, 5.107, -0.3342, 5.105, -0.2787, 5.357, -0.3142, 5.377, -0.8422, 3.098, -0.8003, 3.043, -0.5651, 3.298, -0.6196, 3.272, 2.796, 1.322, 2.811, 1.33, 2.809, 1.357, 2.796, 1.347, -0.6196, 3.272, -0.5651, 3.298, -0.7331, 3.502, -0.7557, 3.492, 4.666, 5.408, 4.642, 5.354, 4.899, 5.292, 4.909, 5.314, 2.308, 4.839, 2.348, 4.849, 2.325, 5.069, 2.308, 5.065, 2.692, -3.515, 2.822, -3.486, 2.809, -3.361, 2.68, -3.375, -4.041, -0.02715, -4.158, -0.06293, -4.241, -0.2417, -4.127, -0.1964, 4.569, -1.976, 4.723, -1.976, 4.721, -0.5666, 4.632, -0.5666, 2.969, -3.832, 2.847, -3.886, 2.839, -4.022, 2.963, -3.968, 2.155, -0.2179, 2.029, -0.2033, 2.111, -0.3548, 2.231, -0.3861, 2.403, -3.538, 2.538, -3.534, 2.531, -3.387, 2.402, -3.393, -3.787, -0.01135, -3.905, -0.008267, -3.996, -0.1622, -3.882, -0.1483, 2.029, -0.2033, 1.898, -0.173, 1.986, -0.309, 2.111, -0.3548, 2.538, -3.534, 2.692, -3.515, 2.68, -3.375, 2.531, -3.387, 5.007, -3.409, 4.868, -3.41, 4.955, -4.499, 5.018, -4.498, 3.327, -4.055, 3.246, -3.93, 3.23, -4.066, 3.302, -4.191, 3.115, -3.849, 2.969, -3.832, 2.963, -3.968, 3.106, -3.985, 3.144, -3.4, 2.989, -3.383, 2.969, -3.832, 3.115, -3.849, 3.408, -3.603, 3.298, -3.48, 3.246, -3.93, 3.327, -4.055, -3.561, 0.5237, -3.704, 0.4802, -4.041, -0.02715, -3.905, -0.008267, 2.541, -4.047, 2.731, -3.977, 2.692, -3.515, 2.538, -3.534, 1.758, 0.2965, 1.611, 0.2757, 1.898, -0.173, 2.029, -0.2033, -3.471, 0.4407, -3.561, 0.5237, -3.905, -0.008267, -3.787, -0.01135, 2.429, -4.045, 2.541, -4.047, 2.538, -3.534, 2.403, -3.538, 1.906, 0.3372, 1.758, 0.2965, 2.029, -0.2033, 2.155, -0.2179, 2.989, -3.383, 2.874, -3.435, 2.847, -3.886, 2.969, -3.832, 3.298, -3.48, 3.144, -3.4, 3.115, -3.849, 3.246, -3.93, -3.704, 0.4802, -3.878, 0.5542, -4.158, -0.06293, -4.041, -0.02715, 2.014, 0.3869, 1.906, 0.3372, 2.155, -0.2179, 2.243, -0.2128, 4.095, 0.5895, 4.046, 0.5509, 4.052, 0.4649, 4.095, 0.5084, 5.148, -0.9072, 5.011, -0.9002, 5.15, -1.973, 5.212, -1.976, 5.141, -3.41, 5.007, -3.409, 5.018, -4.498, 5.079, -4.499, 5.283, -0.9002, 5.148, -0.9072, 5.212, -1.976, 5.273, -1.973, 4.166, 0.4985, 4.166, 0.5868, 4.097, 0.5499, 4.095, 0.4649, 4.723, -1.976, 4.878, -1.976, 4.86, -0.5831, 4.771, -0.5831, 4.731, -3.243, 4.851, -3.195, 4.8, -1.993, 4.731, -2.021, 4.731, -4.456, 4.868, -4.499, 4.868, -3.268, 4.789, -3.243, 1.191, 1.227, 1.08, 1.091, 1.237, 0.9533, 1.404, 0.9926, 4.302, 1.206, 4.144, 1.209, 4.04, 0.9138, 4.209, 0.8959, -2.823, 0.9861, -2.915, 1.131, -3.2, 1.105, -3.071, 0.9922, 1.08, 1.091, 0.9714, 0.9501, 1.093, 0.8182, 1.237, 0.9533, 3.457, -2.698, 3.273, -2.655, 3.14, -2.799, 3.314, -2.829, 4.144, 1.209, 3.995, 1.234, 3.907, 0.969, 4.04, 0.9138, -2.915, 1.131, -3.012, 1.251, -3.316, 1.178, -3.2, 1.105, 3.609, -2.752, 3.457, -2.698, 3.314, -2.829, 3.478, -2.896, 3.273, -2.655, 3.115, -2.635, 3.006, -2.815, 3.14, -2.799, 1.268, 1.312, 1.191, 1.227, 1.404, 0.9926, 1.466, 1.096, 4.412, 0.06581, 4.252, 0.03536, 4.338, -1.32, 4.4, -1.308, -2.761, 0.8527, -2.823, 0.9861, -3.071, 0.9922, -2.963, 0.8686, -2.559, 0.8367, -2.575, 0.9799, -2.823, 0.9861, -2.761, 0.8527, -2.708, 1.323, -2.789, 1.44, -3.088, 1.316, -3.012, 1.251, 4.083, 1.5, 3.928, 1.505, 3.884, 1.276, 3.995, 1.234, 3.406, -2.51, 3.224, -2.454, 3.115, -2.635, 3.273, -2.655, 3.739, -2.608, 3.599, -2.567, 3.457, -2.698, 3.609, -2.752, -2.629, 1.157, -2.708, 1.323, -3.012, 1.251, -2.915, 1.131, 4.248, 1.504, 4.083, 1.5, 3.995, 1.234, 4.144, 1.209, 3.599, -2.567, 3.406, -2.51, 3.273, -2.655, 3.457, -2.698, 0.9552, 1.279, 0.8501, 1.082, 0.9714, 0.9501, 1.08, 1.091, -2.575, 0.9799, -2.629, 1.157, -2.915, 1.131, -2.823, 0.9861, 4.396, 1.515, 4.248, 1.504, 4.144, 1.209, 4.302, 1.206, 1.039, 1.449, 0.9552, 1.279, 1.08, 1.091, 1.191, 1.227, -3.644, 2.412, -3.525, 2.441, -3.747, 3.022, -3.779, 2.908, -1.267, 5.155, -1.582, 5.131, -1.394, 3.915, -1.271, 3.924, 4.569, -0.02518, 4.412, -0.05669, 4.499, -1.418, 4.56, -1.406, -3.316, 1.178, -3.012, 1.251, -3.525, 2.441, -3.644, 2.412, 2.372, 4.458, 2.309, 4.45, 2.308, 3.814, 2.372, 3.797, -1.271, 3.924, -1.394, 3.915, -1.326, 3.431, -1.267, 3.33, 4.4, -1.308, 4.338, -1.32, 4.353, -1.964, 4.412, -1.976, 4.56, -1.406, 4.499, -1.418, 4.509, -1.976, 4.569, -1.948, -4.301, 2.996, -4.408, 3.043, -4.552, 2.483, -4.474, 2.577, 4.56, 0.4846, 4.493, 0.4722, 4.501, -0.02518, 4.56, 0.008893, -3.779, 2.908, -3.747, 3.022, -4.408, 3.043, -4.301, 2.996, -1.267, 3.33, -1.326, 3.431, -1.76, 3.12, -1.857, 3.043, -2.204, 3.467, -2.099, 3.397, -2.031, 3.598, -2.029, 3.722, -1.857, 3.043, -1.76, 3.12, -2.099, 3.397, -2.204, 3.467, 2.319, 3.079, 2.383, 3.09, 2.371, 3.561, 2.308, 3.567, 4.412, -0.02518, 4.478, -0.02202, 4.493, 0.3272, 4.432, 0.3021, 2.308, 4.458, 2.373, 4.468, 2.374, 4.839, 2.308, 4.833, 2.308, 3.567, 2.371, 3.561, 2.383, 3.787, 2.32, 3.797, 4.432, 0.3021, 4.493, 0.3272, 4.479, 0.5015, 4.412, 0.4909, -4.474, 2.577, -4.552, 2.483, -4.279, 2.329, -4.319, 2.442, -4.055, 2.556, -3.951, 2.515, -3.93, 2.731, -4.007, 2.66, 4.475, -2.407, 4.539, -2.394, 4.533, -2.106, 4.465, -2.115, -4.319, 2.442, -4.279, 2.329, -3.951, 2.515, -4.055, 2.556, -2.029, 3.722, -2.031, 3.598, -1.752, 3.631, -1.671, 3.701, 3.051, 4.947, 2.988, 4.933, 2.944, 4.794, 3.007, 4.776, -1.671, 3.701, -1.752, 3.631, -1.65, 3.569, -1.565, 3.519, 3.005, 5.145, 2.944, 5.128, 2.988, 4.933, 3.051, 4.947, 4.465, -2.115, 4.533, -2.106, 4.539, -2.023, 4.472, -2.015, 3.753, 5.101, 3.692, 5.082, 3.69, 4.874, 3.744, 4.885, 4.913, -2.021, 4.851, -2.043, 4.851, -2.14, 4.903, -2.099, -4.007, 2.66, -3.93, 2.731, -4.062, 2.865, -4.063, 2.743, -1.565, 3.519, -1.65, 3.569, -1.67, 3.49, -1.632, 3.369, -4.217, 2.746, -4.275, 2.845, -4.342, 2.722, -4.328, 2.697, 3.81, 5.053, 3.753, 5.048, 3.753, 4.902, 3.802, 4.917, -4.063, 2.743, -4.062, 2.865, -4.275, 2.845, -4.217, 2.746, -1.632, 3.369, -1.67, 3.49, -1.795, 3.427, -1.816, 3.312, 2.811, 1.391, 2.796, 1.386, 2.796, 1.357, 2.81, 1.362, -1.816, 3.312, -1.795, 3.427, -1.928, 3.389, -1.933, 3.361, 3.744, 4.885, 3.69, 4.874, 3.74, 4.776, 3.753, 4.778, 3.802, 4.917, 3.753, 4.902, 3.766, 4.776, 3.778, 4.78, -3.988, -1.105, -4.106, -1.14, -3.991, -1.32, -3.869, -1.295, 2.822, 1.272, 2.937, 1.275, 2.935, 1.521, 2.822, 1.511, 3.076, 1.275, 3.215, 1.314, 3.214, 1.47, 3.074, 1.522, 2.066, -1.234, 1.918, -1.217, 1.834, -1.342, 1.945, -1.404, 2.423, -2.493, 2.53, -2.502, 2.535, -2.302, 2.431, -2.286, 2.308, 1.615, 2.394, 1.615, 2.351, 2.36, 2.308, 2.361, 3.45, 5.115, 3.361, 5.115, 3.369, 4.776, 3.418, 4.776, 2.53, -2.502, 2.666, -2.51, 2.671, -2.311, 2.535, -2.302, -3.822, -1.106, -3.988, -1.105, -3.869, -1.295, -3.744, -1.236, 1.833, -1.185, 1.727, -1.108, 1.597, -1.312, 1.746, -1.319, 2.937, 1.275, 3.076, 1.275, 3.074, 1.522, 2.935, 1.521, 2.666, -2.51, 2.796, -2.514, 2.803, -2.31, 2.671, -2.311, 2.653, -3.061, 2.779, -3.079, 2.796, -2.514, 2.666, -2.51, 2.943, 0.5931, 3.082, 0.5907, 3.076, 1.275, 2.937, 1.275, 2.181, -0.6142, 2.09, -0.5436, 1.727, -1.108, 1.833, -1.185, -4.198, -0.5077, -4.319, -0.5762, -3.988, -1.105, -3.822, -1.106, 2.514, -3.056, 2.653, -3.061, 2.666, -2.51, 2.53, -2.502, 2.295, -0.6947, 2.181, -0.6142, 1.833, -1.185, 1.918, -1.217, -4.097, -0.4558, -4.198, -0.5077, -3.822, -1.106, -3.757, -1.092, 2.4, -3.066, 2.514, -3.056, 2.53, -2.502, 2.423, -2.493, 2.4, -0.7636, 2.295, -0.6947, 1.918, -1.217, 2.066, -1.234, 3.082, 0.5907, 3.203, 0.6035, 3.215, 1.314, 3.076, 1.275, 2.822, 0.6102, 2.943, 0.5931, 2.937, 1.275, 2.822, 1.272, -4.319, -0.5762, -4.427, -0.6431, -4.106, -1.14, -3.988, -1.105, -3.33, -0.8502, -3.363, -0.8568, -3.324, -0.9216, -3.292, -0.9186, -3.822, -1.106, -3.744, -1.236, -3.324, -0.9216, -3.363, -0.8568, 3.214, 1.47, 3.215, 1.314, 3.82, 1.252, 3.82, 1.329, 2.308, 2.361, 2.392, 2.361, 2.392, 3.079, 2.35, 3.079, 4.493, 0.4846, 4.542, 0.4956, 4.542, 0.5838, 4.495, 0.568, 3.45, 4.776, 3.599, 4.776, 3.554, 5.112, 3.472, 5.112, 3.69, 5.115, 3.599, 5.115, 3.619, 4.776, 3.669, 4.776, 0.6555, 4.851, 0.8126, 4.851, 0.7839, 5.186, 0.697, 5.186, 4.246, 0.5831, 4.166, 0.5624, 4.166, 0.4649, 4.239, 0.4761, 4.106, 5.487, 3.82, 5.487, 3.997, 4.675, 4.102, 4.675, 1.605, 1.983, 1.565, 2.276, 0.7767, 1.971, 0.7916, 1.863, 4.106, 4.675, 4.324, 4.675, 4.321, 5.463, 4.241, 5.463, 1.925, 0.6186, 1.809, 0.5516, 1.906, 0.3372, 2.014, 0.3869, -3.7, 0.7201, -3.803, 0.7172, -3.878, 0.5542, -3.704, 0.4802, 3.318, -3.306, 3.156, -3.226, 3.144, -3.4, 3.298, -3.48, -3.258, 0.5269, -3.349, 0.6153, -3.471, 0.4407, -3.386, 0.3702, 1.809, 0.5516, 1.654, 0.4896, 1.758, 0.2965, 1.906, 0.3372, -0.148, 5.349, -0.2787, 5.349, -0.2342, 4.732, -0.1781, 4.732, -3.349, 0.6153, -3.545, 0.7498, -3.561, 0.5237, -3.471, 0.4407, 1.654, 0.4896, 1.5, 0.449, 1.611, 0.2757, 1.758, 0.2965, 2.548, -4.182, 2.746, -4.156, 2.731, -3.977, 2.541, -4.047, 2.568, 4.02, 2.4, 4.021, 2.521, 1.863, 2.55, 1.863, 3.44, -3.429, 3.318, -3.306, 3.298, -3.48, 3.408, -3.603, 3.156, -3.226, 2.997, -3.21, 2.989, -3.383, 3.144, -3.4, 3.173, -2.959, 3.009, -2.942, 2.997, -3.21, 3.156, -3.226, 3.525, -3.106, 3.349, -3.038, 3.318, -3.306, 3.44, -3.429, -3.316, 0.9982, -3.482, 1.079, -3.7, 0.7201, -3.545, 0.7498, 2.587, -4.499, 2.769, -4.431, 2.746, -4.156, 2.548, -4.182, 1.459, 0.735, 1.268, 0.73, 1.5, 0.449, 1.654, 0.4896, -3.162, 0.8844, -3.316, 0.9982, -3.545, 0.7498, -3.349, 0.6153, 2.409, -4.489, 2.587, -4.499, 2.548, -4.182, 2.43, -4.178, 1.661, 0.882, 1.459, 0.735, 1.654, 0.4896, 1.809, 0.5516, -3.061, 0.7685, -3.162, 0.8844, -3.349, 0.6153, -3.258, 0.5269, 3.349, -3.038, 3.173, -2.959, 3.156, -3.226, 3.318, -3.306, -3.482, 1.079, -3.615, 1.106, -3.803, 0.7172, -3.7, 0.7201, 1.788, 0.9756, 1.661, 0.882, 1.809, 0.5516, 1.925, 0.6186, 4.414, 0.5254, 4.465, 0.5235, 4.462, 0.5812, 4.414, 0.5823, 4.506, 5.444, 4.324, 5.444, 4.379, 4.675, 4.457, 4.675, -3.878, 0.5542, -3.803, 0.7172, -4.52, 0.9992, -4.552, 0.9293, 4.375, 0.5715, 4.252, 0.583, 4.322, 0.07073, 4.375, 0.06581, 4.244, -1.493, 4.209, -1.502, 4.22, -1.968, 4.252, -1.976, 2.796, 3.593, 2.568, 3.623, 2.592, 1.538, 2.631, 1.533, 4.205, -1.98, 4.046, -1.976, 4.063, -4.004, 4.09, -4.005, 4.252, 0.4649, 4.046, 0.4142, 4.209, -1.502, 4.244, -1.493, 2.568, 1.34, 2.545, 1.344, 2.452, 1.046, 2.475, 1.041, 2.631, 1.533, 2.592, 1.538, 2.568, 1.041, 2.601, 1.052, 2.55, 1.863, 2.521, 1.863, 2.528, 1.352, 2.545, 1.344, 4.09, -4.005, 4.063, -4.004, 4.046, -4.499, 4.059, -4.497, 2.796, 1.276, 2.821, 1.286, 2.821, 1.322, 2.798, 1.311, 0.6552, 3.359, 0.6246, 3.356, 0.6246, 3.043, 0.6552, 3.046, 2.545, 1.344, 2.528, 1.352, 2.434, 1.054, 2.452, 1.046, 2.82, 1.276, 2.796, 1.267, 2.796, 1.041, 2.82, 1.05, -3.603, -2.527, -3.7, -2.54, -3.717, -2.717, -3.629, -2.698, 2.905, 2.791, 2.999, 2.801, 3.017, 2.94, 2.927, 2.935, 3.11, 2.799, 3.21, 2.786, 3.213, 2.925, 3.122, 2.936, 1.524, -2.595, 1.429, -2.581, 1.421, -2.753, 1.511, -2.772, 2.495, -1.034, 2.581, -1.049, 2.589, -0.8803, 2.505, -0.871, -3.409, -2.521, -3.496, -2.52, -3.531, -2.684, -3.447, -2.678, 1.429, -2.581, 1.323, -2.563, 1.324, -2.728, 1.421, -2.753, 2.581, -1.049, 2.692, -1.053, 2.693, -0.882, 2.589, -0.8803, -0.001753, 4.732, 0.09617, 4.736, 0.09617, 5.24, 0.06225, 5.207, 1.323, -2.563, 1.235, -2.545, 1.246, -2.706, 1.324, -2.728, 2.999, 2.801, 3.11, 2.799, 3.122, 2.936, 3.017, 2.94, 2.692, -1.053, 2.796, -1.044, 2.789, -0.8756, 2.693, -0.882, 2.686, -1.698, 2.822, -1.679, 2.796, -1.044, 2.692, -1.053, 2.929, 2.28, 3.067, 2.285, 3.11, 2.799, 2.999, 2.801, 1.319, -1.939, 1.193, -1.941, 1.235, -2.545, 1.323, -2.563, -3.366, -1.904, -3.501, -1.884, -3.603, -2.527, -3.496, -2.52, 2.552, -1.686, 2.686, -1.698, 2.692, -1.053, 2.581, -1.049, 1.458, -1.934, 1.319, -1.939, 1.323, -2.563, 1.429, -2.581, -3.265, -1.929, -3.366, -1.904, -3.496, -2.52, -3.409, -2.521, 2.456, -1.647, 2.552, -1.686, 2.581, -1.049, 2.495, -1.034, 1.573, -1.928, 1.458, -1.934, 1.429, -2.581, 1.524, -2.595, 3.067, 2.285, 3.198, 2.26, 3.21, 2.786, 3.11, 2.799, 2.822, 2.247, 2.929, 2.28, 2.999, 2.801, 2.905, 2.791, -3.501, -1.884, -3.634, -1.873, -3.7, -2.54, -3.603, -2.527, 3.299, 5.119, 3.274, 5.088, 3.311, 4.93, 3.361, 4.904, -0.001752, 5.245, -0.148, 5.245, -0.1258, 4.759, -0.04256, 4.732, 4.698, -1.982, 4.544, -1.986, 4.544, -2.453, 4.63, -2.419, 0.1981, 5.218, 0.09617, 5.199, 0.1558, 4.768, 0.1981, 4.732, 4.312, -2.196, 4.266, -2.224, 4.356, -2.407, 4.367, -2.391, 4.367, -2.028, 4.334, -1.999, 4.266, -2.224, 4.312, -2.196, 4.334, -1.999, 4.25, -1.998, 4.205, -2.205, 4.266, -2.224, 4.63, -2.419, 4.544, -2.453, 4.632, -2.616, 4.687, -2.548, 1.093, 4.861, 1.179, 4.851, 1.179, 5.047, 1.093, 5.057, 0.8858, 5.11, 0.8188, 5.101, 0.8126, 4.884, 0.8858, 4.851, 0.9676, 5.077, 0.8858, 5.077, 0.8858, 4.851, 0.9566, 4.902, 3.361, 4.904, 3.311, 4.93, 3.274, 4.787, 3.291, 4.776, 1.478, 4.948, 1.422, 4.938, 1.422, 4.851, 1.473, 4.864, 1.008, 4.851, 1.093, 4.863, 1.093, 5.058, 1.008, 5.046, 1.232, 4.854, 1.288, 4.851, 1.288, 5.046, 1.232, 5.05, 1.179, 4.851, 1.232, 4.856, 1.232, 5.055, 1.179, 5.05, 5.002, -0.6055, 4.916, -0.5843, 4.916, -0.8856, 4.998, -0.8695, 4.878, -1.976, 5.011, -1.937, 4.913, -0.8856, 4.878, -0.886, 2.378, 4.071, 2.568, 4.021, 2.568, 5.082, 2.517, 5.111, 5.019, -2.14, 4.851, -2.187, 4.97, -3.243, 5.019, -3.204, 4.465, -2.018, 4.367, -2.013, 4.396, -2.366, 4.465, -2.407, 0.4307, 4.567, 0.4912, 4.555, 0.6505, 4.865, 0.5746, 4.829, 5.27, -4.499, 5.325, -4.463, 5.258, -4.166, 5.192, -4.161, 3.114, 4.776, 3.213, 4.783, 3.217, 5.112, 3.114, 5.124, 0.4388, 5.372, 0.4307, 5.308, 0.5191, 5.315, 0.5273, 5.398, 0.5746, 4.829, 0.6505, 4.865, 0.5273, 5.398, 0.5191, 5.315, 5.192, -4.161, 5.258, -4.166, 5.325, -3.699, 5.314, -3.64, 5.141, -4.166, 5.192, -4.161, 5.314, -3.64, 5.221, -3.614])
me_cylinder.materials.append(mat_material_001)
me_cylinder.update()

# ---- objects
ob_light = bpy.data.objects.new('Light', light_light)
ob_camera = bpy.data.objects.new('Camera', cam_camera)
ob_cylinder = bpy.data.objects.new('Cylinder', me_cylinder)

# ---- transforms, parenting, visibility, modifiers, constraints
ob_light.location = (4.076, 1.005, 5.904)
ob_light.rotation_euler = (0.6503, 0.05522, 1.866)
ob_light.lock_rotations_4d = False
ob_light.empty_display_type = 'ARROWS'
ob_light.color = (0.0, 0.0, 0.0, 0.0)
ob_light.lineart.crease_threshold = 0.0
ob_camera.location = (7.359, -6.926, 4.958)
ob_camera.rotation_euler = (1.109, 0.0, 0.8149)
ob_camera.lock_rotations_4d = False
ob_camera.empty_display_type = 'ARROWS'
ob_camera.color = (0.0, 0.0, 0.0, 0.0)
ob_camera.display_type = 'WIRE'
ob_camera.lineart.crease_threshold = 0.0
ob_cylinder.location = (0.0, 0.0, 1.0)

# ---- collection membership
col_collection.objects.link(ob_light)
col_collection.objects.link(ob_camera)
col_collection.objects.link(ob_cylinder)

# ---- scene / render settings (as saved in the file)
scene.camera = ob_camera
scene.frame_start = 1; scene.frame_end = 250; scene.frame_set(1)
scene.render.engine = 'BLENDER_EEVEE_NEXT'
scene.cycles.sampling_pattern = 'TABULATED_SOBOL'
bpy.context.view_layer.update()
